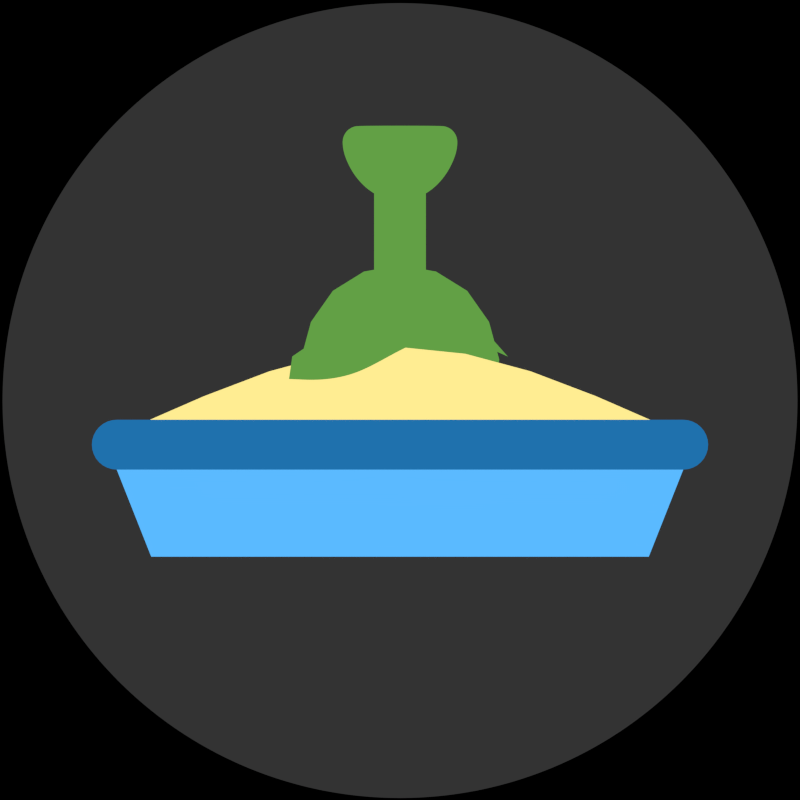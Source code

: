 # Source: Sandbox_Icon.blend  (saved by Blender 2.82.7; exported with 4.5.12 LTS)
import bpy
from mathutils import Matrix  # noqa: F401  (used for matrix-valued properties, if any)

bpy.ops.wm.read_factory_settings(use_empty=True)
scene = bpy.context.scene
scene.name = 'Scene'

# ---- collections
col_scene = bpy.data.collections.new('Scene'); scene.collection.children.link(col_scene)
col_icon = bpy.data.collections.new('Icon'); scene.collection.children.link(col_icon)

# ---- materials (node trees are filled in below, after node groups)
mat_material = bpy.data.materials.new('Material')
mat_material.alpha_threshold = 0.0
mat_material.roughness = 0.5
mat_background = bpy.data.materials.new('Background')
mat_box_base = bpy.data.materials.new('Box Base')
mat_box_lip = bpy.data.materials.new('Box Lip')
mat_sand = bpy.data.materials.new('Sand')
mat_shovel = bpy.data.materials.new('Shovel')

# ---- material node trees
mat_material.use_nodes = True; mat_material.node_tree.nodes.clear()
_N = mat_material.node_tree.nodes; _L = mat_material.node_tree.links
n0 = _N.new('ShaderNodeOutputMaterial'); n0.name = 'Material Output'; n0.location = (300, 300)
n1 = _N.new('ShaderNodeEmission'); n1.name = 'Emission'; n1.location = (10, 300)
n1.inputs[0].default_value = (0.8, 0.8, 0.8, 1.0)
n1.inputs[1].default_value = 5.0
_L.new(n1.outputs[0], n0.inputs[0])
n0.is_active_output = True
mat_background.use_nodes = True; mat_background.node_tree.nodes.clear()
_N = mat_background.node_tree.nodes; _L = mat_background.node_tree.links
n0 = _N.new('ShaderNodeOutputMaterial'); n0.name = 'Material Output'; n0.location = (300, 300)
n1 = _N.new('ShaderNodeEmission'); n1.name = 'Emission'; n1.location = (10, 300)
n1.inputs[0].default_value = (0.0331, 0.0331, 0.0331, 1.0)
_L.new(n1.outputs[0], n0.inputs[0])
n0.is_active_output = True
mat_box_base.use_nodes = True; mat_box_base.node_tree.nodes.clear()
_N = mat_box_base.node_tree.nodes; _L = mat_box_base.node_tree.links
n0 = _N.new('ShaderNodeOutputMaterial'); n0.name = 'Material Output'; n0.location = (300, 300)
n1 = _N.new('ShaderNodeEmission'); n1.name = 'Emission'; n1.location = (10, 300)
n1.inputs[0].default_value = (0.1035, 0.4905, 1.0, 1.0)
_L.new(n1.outputs[0], n0.inputs[0])
n0.is_active_output = True
mat_box_lip.use_nodes = True; mat_box_lip.node_tree.nodes.clear()
_N = mat_box_lip.node_tree.nodes; _L = mat_box_lip.node_tree.links
n0 = _N.new('ShaderNodeOutputMaterial'); n0.name = 'Material Output'; n0.location = (300, 300)
n1 = _N.new('ShaderNodeEmission'); n1.name = 'Emission'; n1.location = (10, 300)
n1.inputs[0].default_value = (0.0135, 0.1658, 0.4174, 1.0)
_L.new(n1.outputs[0], n0.inputs[0])
n0.is_active_output = True
mat_sand.use_nodes = True; mat_sand.node_tree.nodes.clear()
_N = mat_sand.node_tree.nodes; _L = mat_sand.node_tree.links
n0 = _N.new('ShaderNodeOutputMaterial'); n0.name = 'Material Output'; n0.location = (300, 300)
n1 = _N.new('ShaderNodeEmission'); n1.name = 'Emission'; n1.location = (10, 300)
n1.inputs[0].default_value = (1.0, 0.844, 0.286, 1.0)
_L.new(n1.outputs[0], n0.inputs[0])
n0.is_active_output = True
mat_shovel.use_nodes = True; mat_shovel.node_tree.nodes.clear()
_N = mat_shovel.node_tree.nodes; _L = mat_shovel.node_tree.links
n0 = _N.new('ShaderNodeOutputMaterial'); n0.name = 'Material Output'; n0.location = (300, 300)
n1 = _N.new('ShaderNodeEmission'); n1.name = 'Emission'; n1.location = (10, 300)
n1.inputs[0].default_value = (0.1226, 0.3503, 0.05985, 1.0)
_L.new(n1.outputs[0], n0.inputs[0])
n0.is_active_output = True

# ---- world
world_world = bpy.data.worlds.new('World'); scene.world = world_world
world_world.color = (0.0, 0.0, 0.0)
world_world.use_sun_shadow = False
world_world.sun_shadow_jitter_overblur = 0.0
world_world.cycles.sampling_method = 'MANUAL'
world_world.cycles.sample_map_resolution = 256

# ---- cameras
cam_camera = bpy.data.cameras.new('Camera')
cam_camera.type = 'ORTHO'
cam_camera.clip_end = 100.0
cam_camera.lens = 35.0
cam_camera.sensor_width = 32.0
cam_camera.sensor_height = 18.0
cam_camera.ortho_scale = 2.0
cam_camera.dof.focus_distance = 0.0

# ---- meshes
me_plane = bpy.data.meshes.new('Plane')
me_plane.from_pydata([(-50.0, -50.0, 0.0), (50.0, -50.0, 0.0), (-50.0, 50.0, 0.0), (50.0, 50.0, 0.0)], [], [(0, 1, 3, 2)])
me_plane.materials.append(mat_material)
me_plane.use_remesh_preserve_volume = False
me_plane.use_remesh_preserve_attributes = False
me_plane.use_mirror_vertex_groups = False
me_plane.update()
me_cube = bpy.data.meshes.new('Cube')
me_cube.from_pydata([(1.0, 0.0, -1.0), (-1.0, 1.788e-07, -1.0), (1.0, -5.96e-07, 1.0), (-1.0, 3.576e-07, 1.0)], [], [(0, 2, 3, 1)])
me_cube.materials.append(None)
me_cube.use_remesh_preserve_volume = False
me_cube.use_remesh_preserve_attributes = False
me_cube.use_mirror_vertex_groups = False
me_cube.update()
me_circle = bpy.data.meshes.new('Circle')
me_circle.from_pydata([(0.0, 1.0, 0.0), (-0.1951, 0.9808, 0.0), (-0.3827, 0.9239, 0.0), (-0.5556, 0.8315, 0.0), (-0.7071, 0.7071, 0.0), (-0.8315, 0.5556, 0.0), (-0.9239, 0.3827, 0.0), (-0.9808, 0.1951, 0.0), (-1.0, 7.55e-08, 0.0), (-0.9808, -0.1951, 0.0), (-0.9239, -0.3827, 0.0), (-0.8315, -0.5556, 0.0), (-0.7071, -0.7071, 0.0), (-0.5556, -0.8315, 0.0), (-0.3827, -0.9239, 0.0), (-0.1951, -0.9808, 0.0), (3.258e-07, -1.0, 0.0), (0.1951, -0.9808, 0.0), (0.3827, -0.9239, 0.0), (0.5556, -0.8315, 0.0), (0.7071, -0.7071, 0.0), (0.8315, -0.5556, 0.0), (0.9239, -0.3827, 0.0), (0.9808, -0.1951, 0.0), (1.0, 9.656e-07, 0.0), (0.9808, 0.1951, 0.0), (0.9239, 0.3827, 0.0), (0.8315, 0.5556, 0.0), (0.7071, 0.7071, 0.0), (0.5556, 0.8315, 0.0), (0.3827, 0.9239, 0.0), (0.1951, 0.9808, 0.0)], [], [(1, 2, 3, 4, 5, 6, 7, 8, 9, 10, 11, 12, 13, 14, 15, 16, 17, 18, 19, 20, 21, 22, 23, 24, 25, 26, 27, 28, 29, 30, 31, 0)])
_uv = me_circle.uv_layers.new(name='UVMap')
_uv.uv.foreach_set('vector', [0.0, 0.0, 0.0, 0.0, 0.0, 0.0, 0.0, 0.0, 0.0, 0.0, 0.0, 0.0, 0.0, 0.0, 0.0, 0.0, 0.0, 0.0, 0.0, 0.0, 0.0, 0.0, 0.0, 0.0, 0.0, 0.0, 0.0, 0.0, 0.0, 0.0, 0.0, 0.0, 0.0, 0.0, 0.0, 0.0, 0.0, 0.0, 0.0, 0.0, 0.0, 0.0, 0.0, 0.0, 0.0, 0.0, 0.0, 0.0, 0.0, 0.0, 0.0, 0.0, 0.0, 0.0, 0.0, 0.0, 0.0, 0.0, 0.0, 0.0, 0.0, 0.0, 0.0, 0.0])
me_circle.materials.append(mat_background)
me_circle.use_remesh_fix_poles = True
me_circle.use_remesh_preserve_attributes = False
me_circle.use_mirror_vertex_groups = False
me_circle.update()
me_plane_001 = bpy.data.meshes.new('Plane.001')
me_plane_001.from_pydata([(0.622, -0.3904, -0.1325), (0.7343, -0.1067, -0.1325), (0.0, -0.1067, -0.1325), (0.0, -0.3904, -0.1325), (0.708, -0.04802, -0.02441), (0.7202, -0.04922, -0.02441), (0.7319, -0.05276, -0.02441), (0.7427, -0.05852, -0.02441), (0.7521, -0.06627, -0.02441), (0.7599, -0.07572, -0.02441), (0.7656, -0.08649, -0.02441), (0.7692, -0.09818, -0.02441), (0.7704, -0.1103, -0.02441), (0.7692, -0.1225, -0.02441), (0.7656, -0.1342, -0.02441), (0.7599, -0.145, -0.02441), (0.7521, -0.1544, -0.02441), (0.7427, -0.1622, -0.02441), (0.7319, -0.1679, -0.02441), (0.7202, -0.1715, -0.02441), (0.708, -0.1727, -0.02441), (0.0, -0.04802, -0.02441), (0.0, -0.1727, -0.02441), (0.622, -0.3904, -0.1418), (0.7343, -0.1067, -0.1418), (0.0, -0.1067, -0.1418), (0.0, -0.3904, -0.1418)], [], [(3, 2, 1, 0), (5, 4, 20, 19, 18, 17, 16, 15, 14, 13, 12, 11, 10, 9, 8, 7, 6), (21, 22, 20, 4), (26, 23, 24, 25), (1, 2, 25, 24), (0, 1, 24, 23), (2, 3, 26, 25), (3, 0, 23, 26)])
me_plane_001.polygons.foreach_set('material_index', [0, 1, 1, 0, 0, 0, 0, 0])
_uv = me_plane_001.uv_layers.new(name='UVMap')
_uv.uv.foreach_set('vector', [0.5, 0.0, 0.5, 1.0, 1.0, 1.0, 1.0, 0.0, 0.0, 0.0, 0.0, 0.0, 0.0, 0.0, 0.0, 0.0, 0.0, 0.0, 0.0, 0.0, 0.0, 0.0, 0.0, 0.0, 0.0, 0.0, 0.0, 0.0, 0.0, 0.0, 0.0, 0.0, 0.0, 0.0, 0.0, 0.0, 0.0, 0.0, 0.0, 0.0, 0.0, 0.0, 0.0, 0.0, 0.0, 0.0, 0.0, 0.0, 0.0, 0.0, 0.5, 0.0, 1.0, 0.0, 1.0, 1.0, 0.5, 1.0, 1.0, 1.0, 0.5, 1.0, 0.5, 1.0, 1.0, 1.0, 1.0, 0.0, 1.0, 1.0, 1.0, 1.0, 1.0, 0.0, 0.5, 1.0, 0.5, 0.0, 0.5, 0.0, 0.5, 1.0, 0.5, 0.0, 1.0, 0.0, 1.0, 0.0, 0.5, 0.0])
me_plane_001.materials.append(mat_box_base)
me_plane_001.materials.append(mat_box_lip)
me_plane_001.use_remesh_fix_poles = True
me_plane_001.use_remesh_preserve_attributes = False
me_plane_001.use_mirror_vertex_groups = False
me_plane_001.update()
me_plane_002 = bpy.data.meshes.new('Plane.002')
me_plane_002.from_pydata([(-0.6535, -0.06029, -0.2453), (0.6535, -0.06029, -0.2453), (0.0, 0.2307, -0.2453), (-0.6535, -0.06029, -0.34), (0.6535, -0.06029, -0.34), (0.0, 0.2307, -0.34)], [], [(0, 1, 2), (1, 4, 5, 2), (2, 5, 3, 0), (0, 3, 4, 1)])
_k = {(0, 1): 1.0, (1, 2): 1.0, (1, 4): 1.0, (0, 3): 1.0, (0, 2): 1.0}
me_plane_002.attributes.new('crease_edge', 'FLOAT', 'EDGE').data.foreach_set('value', [_k.get((min(e.vertices), max(e.vertices)), 0.0) for e in me_plane_002.edges])
_uv = me_plane_002.uv_layers.new(name='UVMap')
_uv.uv.foreach_set('vector', [0.0, 0.0, 1.0, 0.0, 1.0, 1.0, 1.0, 0.0, 1.0, 0.0, 1.0, 1.0, 1.0, 1.0, 0.0, 1.0, 0.0, 1.0, 0.0, 0.0, 0.0, 0.0, 0.0, 0.0, 0.0, 0.0, 1.0, 0.0, 1.0, 0.0])
me_plane_002.materials.append(mat_sand)
me_plane_002.use_remesh_fix_poles = True
me_plane_002.use_remesh_preserve_attributes = False
me_plane_002.use_mirror_vertex_groups = False
me_plane_002.update()
me_plane_003 = bpy.data.meshes.new('Plane.003')
me_plane_003.from_pydata([(-0.2122, -0.1379, -0.3559), (0.2122, -0.1379, -0.3559), (-0.2122, 0.3298, -0.3559), (0.2122, 0.3298, -0.3559), (-0.2122, -0.1379, -0.3675), (0.2122, -0.1379, -0.3675), (-0.2122, 0.3298, -0.3675), (0.2122, 0.3298, -0.3675), (-0.06445, -0.1058, -0.3888), (0.06445, -0.1058, -0.3888), (-0.06445, 0.5073, -0.3888), (0.06445, 0.5073, -0.3888), (-0.06445, -0.1058, -0.4004), (0.06445, -0.1058, -0.4004), (-0.06445, 0.5073, -0.4004), (0.06445, 0.5073, -0.4004), (-0.155, 0.7664, -0.4088), (-0.155, 0.4694, -0.4088), (0.155, 0.7664, -0.4088), (0.155, 0.4694, -0.4088), (-0.155, 0.7664, -0.4205), (-0.155, 0.4694, -0.4205), (0.155, 0.7664, -0.4205), (0.155, 0.4694, -0.4205), (0.06567, 0.6686, -0.4103), (-0.06567, 0.6686, -0.4103), (-0.06567, 0.5673, -0.4103), (0.06567, 0.5673, -0.4103), (0.06567, 0.6686, -0.4188), (-0.06567, 0.6686, -0.4188), (-0.06567, 0.5673, -0.4188), (0.06567, 0.5673, -0.4188), (-0.155, 0.6179, -0.4088), (-0.155, 0.6179, -0.4205), (-0.06567, 0.6179, -0.4103), (-0.06567, 0.6179, -0.4188), (3.181e-08, 0.7664, -0.4088), (3.181e-08, 0.7664, -0.4205), (3.181e-08, 0.6686, -0.4103), (3.181e-08, 0.6686, -0.4188), (0.155, 0.6179, -0.4088), (0.155, 0.6179, -0.4205), (0.06567, 0.6179, -0.4103), (0.06567, 0.6179, -0.4188), (3.181e-08, 0.4694, -0.4088), (3.181e-08, 0.4694, -0.4205), (3.181e-08, 0.5673, -0.4103), (3.181e-08, 0.5673, -0.4188)], [], [(0, 2, 3, 1), (1, 3, 7, 5), (2, 0, 4, 6), (3, 2, 6, 7), (0, 1, 5, 4), (8, 10, 11, 9), (9, 11, 15, 13), (10, 8, 12, 14), (11, 10, 14, 15), (8, 9, 13, 12), (32, 16, 25, 34), (44, 19, 23, 45), (36, 16, 20, 37), (40, 18, 22, 41), (32, 17, 21, 33), (38, 24, 28, 39), (44, 17, 26, 46), (36, 18, 24, 38), (40, 19, 27, 42), (26, 34, 35, 30), (42, 27, 31, 43), (34, 25, 29, 35), (46, 26, 30, 47), (16, 32, 33, 20), (17, 32, 34, 26), (16, 36, 38, 25), (25, 38, 39, 29), (18, 36, 37, 22), (24, 42, 43, 28), (18, 40, 42, 24), (19, 40, 41, 23), (27, 46, 47, 31), (19, 44, 46, 27), (17, 44, 45, 21)])
_k = {(0, 2): 1.0, (0, 1): 1.0, (1, 3): 1.0, (2, 3): 1.0, (8, 10): 1.0, (8, 9): 1.0, (9, 11): 1.0, (10, 11): 1.0, (12, 14): 1.0, (12, 13): 1.0, (13, 15): 1.0, (14, 15): 1.0, (11, 15): 1.0, (9, 13): 1.0, (8, 12): 1.0, (10, 14): 1.0, (16, 36): 1.0, (17, 32): 1.0, (19, 44): 1.0, (18, 40): 1.0, (20, 37): 1.0, (21, 33): 1.0, (23, 45): 1.0, (22, 41): 1.0, (25, 38): 1.0, (26, 34): 1.0, (27, 46): 1.0, (24, 42): 1.0, (29, 39): 1.0, (30, 35): 1.0, (31, 47): 1.0, (28, 43): 1.0, (16, 32): 1.0, (20, 33): 1.0, (25, 34): 1.0, (29, 35): 1.0, (18, 36): 1.0, (22, 37): 1.0, (24, 38): 1.0, (28, 39): 1.0, (19, 40): 1.0, (23, 41): 1.0, (27, 42): 1.0, (31, 43): 1.0, (17, 44): 1.0, (21, 45): 1.0, (26, 46): 1.0, (30, 47): 1.0}
me_plane_003.attributes.new('crease_edge', 'FLOAT', 'EDGE').data.foreach_set('value', [_k.get((min(e.vertices), max(e.vertices)), 0.0) for e in me_plane_003.edges])
_uv = me_plane_003.uv_layers.new(name='UVMap')
_uv.uv.foreach_set('vector', [0.0, 0.0, 0.0, 1.0, 1.0, 1.0, 1.0, 0.0, 1.0, 0.0, 1.0, 1.0, 1.0, 1.0, 1.0, 0.0, 0.0, 1.0, 0.0, 0.0, 0.0, 0.0, 0.0, 1.0, 1.0, 1.0, 0.0, 1.0, 0.0, 1.0, 1.0, 1.0, 0.0, 0.0, 1.0, 0.0, 1.0, 0.0, 0.0, 0.0, 0.0, 0.0, 0.0, 1.0, 1.0, 1.0, 1.0, 0.0, 1.0, 0.0, 1.0, 1.0, 1.0, 1.0, 1.0, 0.0, 0.0, 1.0, 0.0, 0.0, 0.0, 0.0, 0.0, 1.0, 1.0, 1.0, 0.0, 1.0, 0.0, 1.0, 1.0, 1.0, 0.0, 0.0, 1.0, 0.0, 1.0, 0.0, 0.0, 0.0, 0.5, 0.0, 0.0, 0.0, 0.0, 0.0, 0.5, 0.0, 1.0, 0.5, 1.0, 1.0, 1.0, 1.0, 1.0, 0.5, 0.0, 0.5, 0.0, 0.0, 0.0, 0.0, 0.0, 0.5, 0.5, 1.0, 0.0, 1.0, 0.0, 1.0, 0.5, 1.0, 0.5, 0.0, 1.0, 0.0, 1.0, 0.0, 0.5, 0.0, 0.0, 0.5, 0.0, 1.0, 0.0, 1.0, 0.0, 0.5, 1.0, 0.5, 1.0, 0.0, 1.0, 0.0, 1.0, 0.5, 0.0, 0.5, 0.0, 1.0, 0.0, 1.0, 0.0, 0.5, 0.5, 1.0, 1.0, 1.0, 1.0, 1.0, 0.5, 1.0, 1.0, 0.0, 0.5, 0.0, 0.5, 0.0, 1.0, 0.0, 0.5, 1.0, 1.0, 1.0, 1.0, 1.0, 0.5, 1.0, 0.5, 0.0, 0.0, 0.0, 0.0, 0.0, 0.5, 0.0, 1.0, 0.5, 1.0, 0.0, 1.0, 0.0, 1.0, 0.5, 0.0, 0.0, 0.5, 0.0, 0.5, 0.0, 0.0, 0.0, 1.0, 0.0, 0.5, 0.0, 0.5, 0.0, 1.0, 0.0, 0.0, 0.0, 0.0, 0.5, 0.0, 0.5, 0.0, 0.0, 0.0, 0.0, 0.0, 0.5, 0.0, 0.5, 0.0, 0.0, 0.0, 1.0, 0.0, 0.5, 0.0, 0.5, 0.0, 1.0, 0.0, 1.0, 0.5, 1.0, 0.5, 1.0, 0.0, 1.0, 0.0, 1.0, 0.5, 1.0, 0.5, 1.0, 0.0, 1.0, 1.0, 1.0, 0.5, 1.0, 0.5, 1.0, 1.0, 1.0, 1.0, 1.0, 1.0, 0.5, 1.0, 0.5, 1.0, 1.0, 1.0, 1.0, 1.0, 0.5, 1.0, 0.5, 1.0, 1.0, 1.0, 0.0, 1.0, 0.5, 1.0, 0.5, 1.0, 0.0])
me_plane_003.materials.append(mat_box_base)
me_plane_003.use_remesh_fix_poles = True
me_plane_003.use_remesh_preserve_attributes = False
me_plane_003.use_mirror_vertex_groups = False
me_plane_003.update()
me_plane_004 = bpy.data.meshes.new('Plane.004')
me_plane_004.from_pydata([(-0.3079, -0.1541, -0.3553), (0.3079, -0.1541, -0.3553), (-0.2333, 0.36, -0.3553), (0.2333, 0.36, -0.3553), (-0.3079, -0.1541, -0.3681), (0.3079, -0.1541, -0.3681), (-0.2333, 0.36, -0.3681), (0.2333, 0.36, -0.3681), (-0.0648, -0.01018, -0.3888), (0.0648, -0.01018, -0.3888), (-0.0648, 0.6029, -0.3888), (0.0648, 0.6029, -0.3888), (-0.0648, -0.01018, -0.4004), (0.0648, -0.01018, -0.4004), (-0.0648, 0.6029, -0.4004), (0.0648, 0.6029, -0.4004), (0.1398, 0.6149, -0.4378), (0.1258, 0.5823, -0.4378), (0.107, 0.5537, -0.4378), (0.08404, 0.5302, -0.4378), (0.05789, 0.5127, -0.4378), (0.02951, 0.502, -0.4378), (-3.895e-08, 0.4984, -0.4378), (-0.02951, 0.502, -0.4378), (-0.1513, 0.6872, -0.4196), (-0.1398, 0.6149, -0.4196), (-0.1258, 0.5823, -0.4196), (-0.107, 0.5537, -0.4196), (-0.08404, 0.5302, -0.4196), (-0.05789, 0.5127, -0.4196), (-0.02951, 0.502, -0.4196), (-3.895e-08, 0.4984, -0.4196), (0.02951, 0.502, -0.4196), (0.05789, 0.5127, -0.4196), (0.08404, 0.5302, -0.4196), (0.107, 0.5537, -0.4196), (0.1258, 0.5823, -0.4196), (0.1398, 0.6149, -0.4196), (0.1513, 0.6872, -0.4196), (-0.05789, 0.5127, -0.4378), (-0.08404, 0.5302, -0.4378), (-0.107, 0.5537, -0.4378), (-0.1258, 0.5823, -0.4378), (-0.1398, 0.6149, -0.4378), (-0.1513, 0.6872, -0.4378), (0.1513, 0.6872, -0.4378)], [], [(0, 2, 3, 1), (1, 3, 7, 5), (2, 0, 4, 6), (3, 2, 6, 7), (0, 1, 5, 4), (8, 10, 11, 9), (9, 11, 15, 13), (10, 8, 12, 14), (11, 10, 14, 15), (8, 9, 13, 12), (24, 38, 37, 36, 35, 34, 33, 32, 31, 30, 29, 28, 27, 26, 25), (33, 34, 19, 20), (26, 27, 41, 42), (34, 35, 18, 19), (27, 28, 40, 41), (35, 36, 17, 18), (28, 29, 39, 40), (36, 37, 16, 17), (29, 30, 23, 39), (24, 25, 43, 44), (30, 31, 22, 23), (38, 24, 44, 45), (31, 32, 21, 22), (32, 33, 20, 21), (25, 26, 42, 43), (37, 38, 45, 16)])
_k = {(0, 2): 1.0, (0, 1): 1.0, (1, 3): 1.0, (2, 3): 1.0, (8, 10): 1.0, (8, 9): 1.0, (9, 11): 1.0, (10, 11): 1.0, (12, 14): 1.0, (12, 13): 1.0, (13, 15): 1.0, (14, 15): 1.0, (11, 15): 1.0, (9, 13): 1.0, (8, 12): 1.0, (10, 14): 1.0, (24, 25): 1.0, (25, 26): 1.0, (26, 27): 1.0, (27, 28): 1.0, (28, 29): 1.0, (29, 30): 1.0, (30, 31): 1.0, (31, 32): 1.0, (32, 33): 1.0, (33, 34): 1.0, (34, 35): 1.0, (35, 36): 1.0, (36, 37): 1.0, (37, 38): 1.0, (24, 38): 1.0}
me_plane_004.attributes.new('crease_edge', 'FLOAT', 'EDGE').data.foreach_set('value', [_k.get((min(e.vertices), max(e.vertices)), 0.0) for e in me_plane_004.edges])
_uv = me_plane_004.uv_layers.new(name='UVMap')
_uv.uv.foreach_set('vector', [0.0, 0.0, 0.0, 1.0, 1.0, 1.0, 1.0, 0.0, 1.0, 0.0, 1.0, 1.0, 1.0, 1.0, 1.0, 0.0, 0.0, 1.0, 0.0, 0.0, 0.0, 0.0, 0.0, 1.0, 1.0, 1.0, 0.0, 1.0, 0.0, 1.0, 1.0, 1.0, 0.0, 0.0, 1.0, 0.0, 1.0, 0.0, 0.0, 0.0, 0.0, 0.0, 0.0, 1.0, 1.0, 1.0, 1.0, 0.0, 1.0, 0.0, 1.0, 1.0, 1.0, 1.0, 1.0, 0.0, 0.0, 1.0, 0.0, 0.0, 0.0, 0.0, 0.0, 1.0, 1.0, 1.0, 0.0, 1.0, 0.0, 1.0, 1.0, 1.0, 0.0, 0.0, 1.0, 0.0, 1.0, 0.0, 0.0, 0.0, 0.0, 0.0, 0.0, 0.0, 0.0, 0.0, 0.0, 0.0, 0.0, 0.0, 0.0, 0.0, 0.0, 0.0, 0.0, 0.0, 0.0, 0.0, 0.0, 0.0, 0.0, 0.0, 0.0, 0.0, 0.0, 0.0, 0.0, 0.0, 0.0, 0.0, 0.0, 0.0, 0.0, 0.0, 0.0, 0.0, 0.0, 0.0, 0.0, 0.0, 0.0, 0.0, 0.0, 0.0, 0.0, 0.0, 0.0, 0.0, 0.0, 0.0, 0.0, 0.0, 0.0, 0.0, 0.0, 0.0, 0.0, 0.0, 0.0, 0.0, 0.0, 0.0, 0.0, 0.0, 0.0, 0.0, 0.0, 0.0, 0.0, 0.0, 0.0, 0.0, 0.0, 0.0, 0.0, 0.0, 0.0, 0.0, 0.0, 0.0, 0.0, 0.0, 0.0, 0.0, 0.0, 0.0, 0.0, 0.0, 0.0, 0.0, 0.0, 0.0, 0.0, 0.0, 0.0, 0.0, 0.0, 0.0, 0.0, 0.0, 0.0, 0.0, 0.0, 0.0, 0.0, 0.0, 0.0, 0.0, 0.0, 0.0, 0.0, 0.0, 0.0, 0.0, 0.0, 0.0, 0.0, 0.0, 0.0, 0.0, 0.0, 0.0, 0.0, 0.0, 0.0, 0.0, 0.0, 0.0, 0.0, 0.0, 0.0, 0.0, 0.0, 0.0, 0.0, 0.0, 0.0, 0.0, 0.0, 0.0, 0.0, 0.0, 0.0, 0.0, 0.0, 0.0, 0.0, 0.0, 0.0, 0.0])
me_plane_004.materials.append(mat_shovel)
me_plane_004.use_remesh_fix_poles = True
me_plane_004.use_remesh_preserve_attributes = False
me_plane_004.use_mirror_vertex_groups = False
me_plane_004.update()
me_plane_005 = bpy.data.meshes.new('Plane.005')
me_plane_005.from_pydata([(-0.2695, 0.1097, -0.2244), (0.2694, 0.11, -0.2223), (-0.2694, 0.1105, -0.2244), (0.2699, 0.1099, -0.2223), (-0.2695, 0.1097, -0.2266), (0.2694, 0.11, -0.2287), (-0.2694, 0.1105, -0.2266), (0.2699, 0.1099, -0.2287), (-0.1119, 0.2165, -0.2287), (0.1296, 0.2677, -0.2287), (0.0806, 0.1939, -0.2287), (-0.1077, 0.04648, -0.2287), (-0.1119, 0.2165, -0.2223), (0.1296, 0.2677, -0.2223), (0.0806, 0.1939, -0.2223), (0.2696, 0.11, -0.2223), (0.2696, 0.11, -0.2287), (-0.2694, 0.1101, -0.2244), (-0.2694, 0.1101, -0.2266), (-0.1077, 0.04648, -0.2223), (-0.2774, 0.05412, -0.2276), (-0.2771, 0.0539, -0.2276), (-0.2773, 0.05392, -0.2276), (-0.2771, 0.0539, -0.2234), (-0.2774, 0.05412, -0.2234), (-0.2773, 0.05392, -0.2234)], [], [(14, 13, 3, 15, 1), (15, 3, 7, 16), (17, 0, 4, 18), (12, 2, 6, 8), (14, 1, 5, 10), (19, 14, 10, 11), (12, 13, 14, 19), (0, 24, 20, 4), (3, 13, 9, 7), (13, 12, 8, 9), (1, 15, 16, 5), (2, 17, 18, 6), (0, 17, 2, 12, 19, 23, 25, 24), (23, 21, 22, 25), (25, 22, 20, 24), (23, 19, 11, 21)])
_k = {(0, 17): 1.0, (1, 14): 1.0, (3, 15): 1.0, (2, 12): 1.0, (12, 13): 1.0, (3, 13): 1.0, (1, 15): 1.0, (2, 17): 1.0, (14, 19): 1.0, (23, 25): 1.0, (24, 25): 1.0, (19, 23): 1.0, (0, 24): 1.0}
me_plane_005.attributes.new('crease_edge', 'FLOAT', 'EDGE').data.foreach_set('value', [_k.get((min(e.vertices), max(e.vertices)), 0.0) for e in me_plane_005.edges])
_uv = me_plane_005.uv_layers.new(name='UVMap')
_uv.uv.foreach_set('vector', [0.75, 0.0, 0.75, 1.0, 1.0, 1.0, 1.0, 0.5, 1.0, 0.0, 1.0, 0.5, 1.0, 1.0, 1.0, 1.0, 1.0, 0.5, 0.0, 0.5, 0.0, 0.0, 0.0, 0.0, 0.0, 0.5, 0.25, 1.0, 0.0, 1.0, 0.0, 1.0, 0.25, 1.0, 0.75, 0.0, 1.0, 0.0, 1.0, 0.0, 0.75, 0.0, 0.25, 0.0, 0.75, 0.0, 0.75, 0.0, 0.25, 0.0, 0.25, 1.0, 0.75, 1.0, 0.75, 0.0, 0.25, 0.0, 0.0, 0.0, 0.1243, 0.0, 0.1243, 0.0, 0.0, 0.0, 1.0, 1.0, 0.75, 1.0, 0.75, 1.0, 1.0, 1.0, 0.75, 1.0, 0.25, 1.0, 0.25, 1.0, 0.75, 1.0, 1.0, 0.0, 1.0, 0.5, 1.0, 0.5, 1.0, 0.0, 0.0, 1.0, 0.0, 0.5, 0.0, 0.5, 0.0, 1.0, 0.0, 0.0, 0.0, 0.5, 0.0, 1.0, 0.25, 1.0, 0.25, 0.0, 0.1251, 0.0, 0.125, 6.428e-05, 0.1243, 0.0, 0.1251, 0.0, 0.1251, 0.0, 0.125, 0.0, 0.125, 6.428e-05, 0.125, 6.428e-05, 0.125, 0.0, 0.1243, 0.0, 0.1243, 0.0, 0.1251, 0.0, 0.25, 0.0, 0.25, 0.0, 0.1251, 0.0])
me_plane_005.materials.append(mat_shovel)
me_plane_005.use_remesh_fix_poles = True
me_plane_005.use_remesh_preserve_attributes = False
me_plane_005.use_mirror_vertex_groups = False
me_plane_005.update()

# ---- objects
ob_light_plane = bpy.data.objects.new('Light Plane', me_plane)
ob_image_frame = bpy.data.objects.new('Image Frame', me_cube)
ob_camera_1__ortho = bpy.data.objects.new('Camera 1 (Ortho)', cam_camera)
ob_background = bpy.data.objects.new('Background', me_circle)
ob_box = bpy.data.objects.new('Box', me_plane_001)
ob_sand_hill = bpy.data.objects.new('Sand Hill', me_plane_002)
ob_shovel_1 = bpy.data.objects.new('Shovel 1', me_plane_003)
ob_shovel_2 = bpy.data.objects.new('Shovel 2', me_plane_004)
ob_shovel_2_cover = bpy.data.objects.new('Shovel 2 Cover', me_plane_005)

# ---- transforms, parenting, visibility, modifiers, constraints
ob_light_plane.location = (0.0, -13.54, 0.0)
ob_light_plane.rotation_euler = (1.571, -0.0, -0.0)
ob_light_plane.hide_viewport = True
ob_light_plane.hide_select = True
ob_light_plane.lineart.crease_threshold = 0.0
ob_image_frame.location = (0.0, 1.0, 0.0)
ob_image_frame.lock_rotations_4d = False
ob_image_frame.empty_display_type = 'ARROWS'
ob_image_frame.hide_select = True
ob_image_frame.hide_render = True
ob_image_frame.lineart.crease_threshold = 0.0
ob_camera_1__ortho.location = (3.176e-22, -6.508, 2.012e-06)
ob_camera_1__ortho.rotation_euler = (1.571, 2.22e-16, 2.22e-16)
ob_camera_1__ortho.lock_rotations_4d = False
ob_camera_1__ortho.empty_display_type = 'ARROWS'
ob_camera_1__ortho.color = (0.0, 0.0, 0.0, 0.0)
ob_camera_1__ortho.hide_viewport = True
ob_camera_1__ortho.hide_select = True
ob_camera_1__ortho.hide_render = True
ob_camera_1__ortho.display_type = 'WIRE'
ob_camera_1__ortho.lineart.crease_threshold = 0.0
ob_background.location = (0.0, 0.5, 0.0)
ob_background.rotation_euler = (1.571, -0.0, -0.0)
ob_background.hide_select = True
ob_background.lineart.crease_threshold = 0.0
_m = ob_background.modifiers.new('Subdivision', 'SUBSURF')
_m.uv_smooth = 'PRESERVE_CORNERS'
_m.levels = 3
_m.render_levels = 4
_m.show_only_control_edges = False
ob_box.location = (0.0, 0.0, 0.0)
ob_box.rotation_euler = (1.571, -0.0, -0.0)
ob_box.hide_select = True
ob_box.lineart.crease_threshold = 0.0
_m = ob_box.modifiers.new('Mirror', 'MIRROR')
_m = ob_box.modifiers.new('Bevel', 'BEVEL')
_m.width = 0.04
_m.width_pct = 0.04
_m.segments = 6
_m.limit_method = 'WEIGHT'
_m.use_clamp_overlap = False
ob_sand_hill.location = (0.0, 0.0, 0.0)
ob_sand_hill.rotation_euler = (1.571, -0.0, -0.0)
ob_sand_hill.hide_select = True
ob_sand_hill.lineart.crease_threshold = 0.0
_m = ob_sand_hill.modifiers.new('Bevel', 'BEVEL')
_m.width = 0.2
_m.width_pct = 0.2
_m.segments = 6
_m.limit_method = 'WEIGHT'
_m.use_clamp_overlap = False
_m = ob_sand_hill.modifiers.new('Subdivision', 'SUBSURF')
_m.uv_smooth = 'PRESERVE_CORNERS'
_m.levels = 2
_m.show_only_control_edges = False
ob_shovel_1.location = (0.0, 0.0, 0.0)
ob_shovel_1.rotation_euler = (1.571, -0.0, -0.0)
ob_shovel_1.hide_viewport = True
ob_shovel_1.hide_select = True
ob_shovel_1.hide_render = True
ob_shovel_1.lineart.crease_threshold = 0.0
_vg = ob_shovel_1.vertex_groups.new(name='Group')
_vg.add([24, 25, 26, 27, 28, 29, 30, 31], 1.0, 'REPLACE')
_m = ob_shovel_1.modifiers.new('Bevel', 'BEVEL')
_m.width = 0.06
_m.width_pct = 0.06
_m.segments = 5
_m.limit_method = 'WEIGHT'
_m.use_clamp_overlap = False
_m = ob_shovel_1.modifiers.new('Bevel Small', 'BEVEL')
_m.width = 0.02
_m.width_pct = 0.02
_m.segments = 5
_m.limit_method = 'VGROUP'
_m.vertex_group = 'Group'
_m.use_clamp_overlap = False
_m = ob_shovel_1.modifiers.new('Subdivision', 'SUBSURF')
_m.uv_smooth = 'PRESERVE_CORNERS'
_m.levels = 2
_m.show_only_control_edges = False
ob_shovel_2.location = (0.0, 0.0, 0.0)
ob_shovel_2.rotation_euler = (1.571, -0.0, -0.0)
ob_shovel_2.hide_select = True
ob_shovel_2.lineart.crease_threshold = 0.0
_vg = ob_shovel_2.vertex_groups.new(name='Group')
_vg.add([24, 38, 44, 45], 1.0, 'REPLACE')
_m = ob_shovel_2.modifiers.new('Bevel', 'BEVEL')
_m.width = 0.06
_m.width_pct = 0.06
_m.segments = 5
_m.limit_method = 'WEIGHT'
_m.use_clamp_overlap = False
_m = ob_shovel_2.modifiers.new('Bevel Small', 'BEVEL')
_m.width = 0.05
_m.width_pct = 0.05
_m.segments = 6
_m.limit_method = 'VGROUP'
_m.vertex_group = 'Group'
_m.use_clamp_overlap = False
_m = ob_shovel_2.modifiers.new('Subdivision', 'SUBSURF')
_m.uv_smooth = 'PRESERVE_CORNERS'
_m.levels = 2
_m.show_only_control_edges = False
ob_shovel_2_cover.location = (0.0, 0.0, 0.0)
ob_shovel_2_cover.rotation_euler = (1.571, -0.0, -0.0)
ob_shovel_2_cover.hide_select = True
ob_shovel_2_cover.lineart.crease_threshold = 0.0
_vg = ob_shovel_2_cover.vertex_groups.new(name='Group')
_m = ob_shovel_2_cover.modifiers.new('Subdivision', 'SUBSURF')
_m.uv_smooth = 'PRESERVE_CORNERS'
_m.levels = 4
_m.render_levels = 4
_m.show_only_control_edges = False

# ---- collection membership
col_scene.objects.link(ob_light_plane)
col_scene.objects.link(ob_image_frame)
col_scene.objects.link(ob_camera_1__ortho)
col_icon.objects.link(ob_background)
col_icon.objects.link(ob_box)
col_icon.objects.link(ob_sand_hill)
col_icon.objects.link(ob_shovel_1)
col_icon.objects.link(ob_shovel_2)
col_icon.objects.link(ob_shovel_2_cover)

# ---- scene / render settings (as saved in the file)
scene.camera = ob_camera_1__ortho
scene.frame_start = 1; scene.frame_end = 250; scene.frame_set(1)
scene.render.engine = 'CYCLES'
scene.render.resolution_x = 1024
scene.render.resolution_y = 1024
scene.render.dither_intensity = 0.0
scene.render.film_transparent = True
scene.cycles.use_denoising = False
scene.cycles.samples = 250
scene.cycles.sampling_pattern = 'TABULATED_SOBOL'
scene.cycles.light_sampling_threshold = 0.0
scene.cycles.use_adaptive_sampling = False
scene.cycles.use_light_tree = False
scene.cycles.blur_glossy = 0.0
scene.cycles.pixel_filter_type = 'GAUSSIAN'
scene.cycles.sample_clamp_indirect = 0.0
scene.view_settings.view_transform = 'Standard'
bpy.context.view_layer.update()
